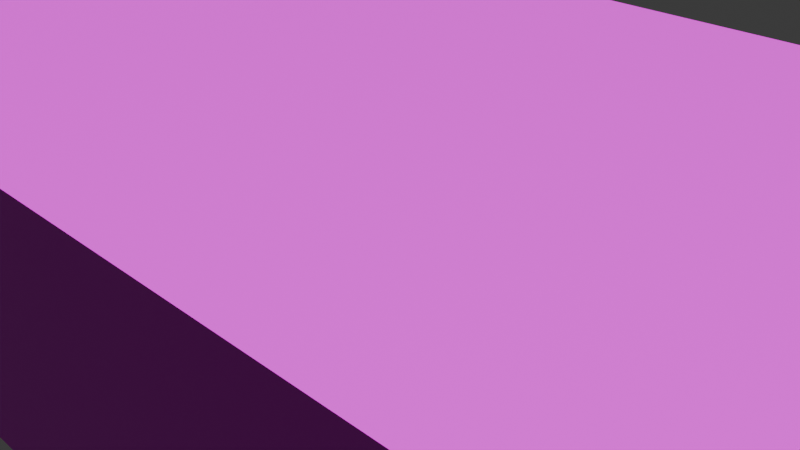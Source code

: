 # Source: staples_v1.blend  (saved by Blender 4.0.36; exported with 4.5.12 LTS)
import bpy
from mathutils import Matrix  # noqa: F401  (used for matrix-valued properties, if any)

bpy.ops.wm.read_factory_settings(use_empty=True)
scene = bpy.context.scene
scene.name = 'Scene'

# ---- collections
col_collection = bpy.data.collections.new('Collection'); scene.collection.children.link(col_collection)

# ---- images (referenced by path relative to the original .blend; pixels are not part of the script)
import os
ASSET_DIR = os.environ.get("B2B_ASSET_DIR", "")  # directory of the original .blend (textures are referenced by path, not embedded)
HERE = os.path.dirname(os.path.abspath(__file__))  # packed textures are extracted next to this script under _unpacked/

def load_image(name, relpath, width, height, colorspace="sRGB"):
    """Load a texture the original file referenced (path relative to the .blend, or extracted next to this script)."""
    p = next((c for c in (os.path.join(HERE, relpath), os.path.join(ASSET_DIR, relpath)) if relpath and os.path.exists(c)), "")
    if p:
        img = bpy.data.images.load(p, check_existing=True)
        img.name = name
    else:  # same state as the original file: an image datablock whose file is absent (Cycles renders it pink)
        img = bpy.data.images.new(name, width, height)
        img.source = "FILE"
        img.filepath = "//" + (relpath or name)
    img.colorspace_settings.name = colorspace
    return img
img_abc_charts_upper_lower_with_lines_image_jpg = load_image('ABC-Charts-Upper-Lower-with-Lines-Image.jpg', 'ABC-Charts-Upper-Lower-with-Lines-Image.jpg', 1024, 1024, 'sRGB')
img_premium_staples_v1_png = load_image('premium staples v1.png', 'premium staples v1.png', 1024, 1024, 'sRGB')
img_premium_staples_v2_png = load_image('premium staples v2.png', 'premium staples v2.png', 1024, 1024, 'sRGB')

# ---- materials (node trees are filled in below, after node groups)
mat_material = bpy.data.materials.new('Material')
mat_material.alpha_threshold = 0.0
mat_material.use_transparent_shadow = False
mat_material.roughness = 0.5
mat_material.line_color = (0.0, 0.0, 0.0, 1.0)

# ---- material node trees
mat_material.use_nodes = True; mat_material.node_tree.nodes.clear()
_N = mat_material.node_tree.nodes; _L = mat_material.node_tree.links
n0 = _N.new('ShaderNodeOutputMaterial'); n0.name = 'Material Output'; n0.location = (300, 300)
n1 = _N.new('ShaderNodeBsdfPrincipled'); n1.name = 'Principled BSDF'; n1.location = (10, 300)
n1.inputs[3].default_value = 1.45
n2 = _N.new('ShaderNodeTexImage'); n2.name = 'Image Texture'; n2.location = (-611, 325)
n2.image = img_abc_charts_upper_lower_with_lines_image_jpg
n3 = _N.new('ShaderNodeTexImage'); n3.name = 'Image Texture.001'; n3.location = (557, 201)
n3.image = img_premium_staples_v1_png
n4 = _N.new('ShaderNodeTexImage'); n4.name = 'Image Texture.002'; n4.location = (-301, 301)
n4.image = img_premium_staples_v2_png
_L.new(n1.outputs[0], n0.inputs[0])
_L.new(n4.outputs[0], n1.inputs[0])
n0.is_active_output = True

# ---- world
world_world = bpy.data.worlds.new('World'); scene.world = world_world
world_world.use_nodes = True; world_world.node_tree.nodes.clear()
_N = world_world.node_tree.nodes; _L = world_world.node_tree.links
n0 = _N.new('ShaderNodeOutputWorld'); n0.name = 'World Output'; n0.location = (300, 300)
n1 = _N.new('ShaderNodeBackground'); n1.name = 'Background'; n1.location = (10, 300)
n1.inputs[0].default_value = (0.05088, 0.05088, 0.05088, 1.0)
_L.new(n1.outputs[0], n0.inputs[0])
n0.is_active_output = True
world_world.color = (0.05088, 0.05088, 0.05088)
world_world.use_sun_shadow = False
world_world.sun_shadow_jitter_overblur = 0.0

# ---- cameras
cam_camera = bpy.data.cameras.new('Camera')
cam_camera.clip_end = 100.0
cam_camera.ortho_scale = 7.314

# ---- lights
light_light = bpy.data.lights.new('Light', 'SUN')
light_light.transmission_factor = 0.0
light_light.angle = 0.1993
light_light.energy = 5.0
light_light.shadow_soft_size = 10.3
light_light.shadow_cascade_max_distance = 1000.0

# ---- meshes
me_cube = bpy.data.meshes.new('Cube')
me_cube.from_pydata([(2.169, 1.291, 0.4831), (2.169, 1.291, -0.4831), (2.169, -1.291, 0.4831), (2.169, -1.291, -0.4831), (-2.169, 1.291, 0.4831), (-2.169, 1.291, -0.4831), (-2.169, -1.291, 0.4831), (-2.169, -1.291, -0.4831)], [], [(0, 4, 6, 2), (3, 2, 6, 7), (7, 6, 4, 5), (5, 1, 3, 7), (1, 0, 2, 3), (5, 4, 0, 1)])
_uv = me_cube.uv_layers.new(name='UVMap')
_uv.uv.foreach_set('vector', [0.4888, 0.02548, 0.4859, 0.5829, 0.1542, 0.5805, 0.1571, 0.02302, 0.02502, 0.03966, 0.1438, 0.03966, 0.1438, 0.5731, 0.02502, 0.5731, 0.6796, 0.8639, 0.6796, 0.9532, 0.2803, 0.9532, 0.2803, 0.8639, 0.661, 0.5734, 0.661, 0.04, 0.9784, 0.04, 0.9784, 0.5734, 0.6724, 0.7022, 0.6724, 0.7915, 0.2731, 0.7915, 0.2731, 0.7022, 0.6224, 0.5745, 0.5036, 0.5745, 0.5036, 0.04104, 0.6224, 0.04104])
me_cube.materials.append(mat_material)
me_cube.use_mirror_vertex_groups = False
me_cube.update()

# ---- objects
ob_cube = bpy.data.objects.new('Cube', me_cube)
ob_light = bpy.data.objects.new('Light', light_light)
ob_camera = bpy.data.objects.new('Camera', cam_camera)

# ---- transforms, parenting, visibility, modifiers, constraints
ob_cube.location = (0.0, 0.0, 0.0)
ob_cube.scale = (3.0, 3.0, 3.0)
ob_cube.lock_rotations_4d = False
ob_cube.empty_display_type = 'ARROWS'
ob_cube.lineart.crease_threshold = 0.0
ob_light.location = (4.076, 1.005, 12.79)
ob_light.rotation_euler = (-2.406, 3.026, -1.542)
ob_light.lock_rotations_4d = False
ob_light.empty_display_type = 'ARROWS'
ob_light.color = (0.0, 0.0, 0.0, 0.0)
ob_light.lineart.crease_threshold = 0.0
ob_camera.location = (7.359, -6.926, 4.958)
ob_camera.rotation_euler = (1.109, 0.0, 0.8149)
ob_camera.lock_rotations_4d = False
ob_camera.empty_display_type = 'ARROWS'
ob_camera.color = (0.0, 0.0, 0.0, 0.0)
ob_camera.display_type = 'WIRE'
ob_camera.lineart.crease_threshold = 0.0

# ---- collection membership
col_collection.objects.link(ob_cube)
col_collection.objects.link(ob_light)
col_collection.objects.link(ob_camera)

# ---- scene / render settings (as saved in the file)
scene.camera = ob_camera
scene.frame_start = 1; scene.frame_end = 250; scene.frame_set(1)
scene.render.engine = 'BLENDER_EEVEE_NEXT'
scene.cycles.sampling_pattern = 'TABULATED_SOBOL'
bpy.context.view_layer.update()
